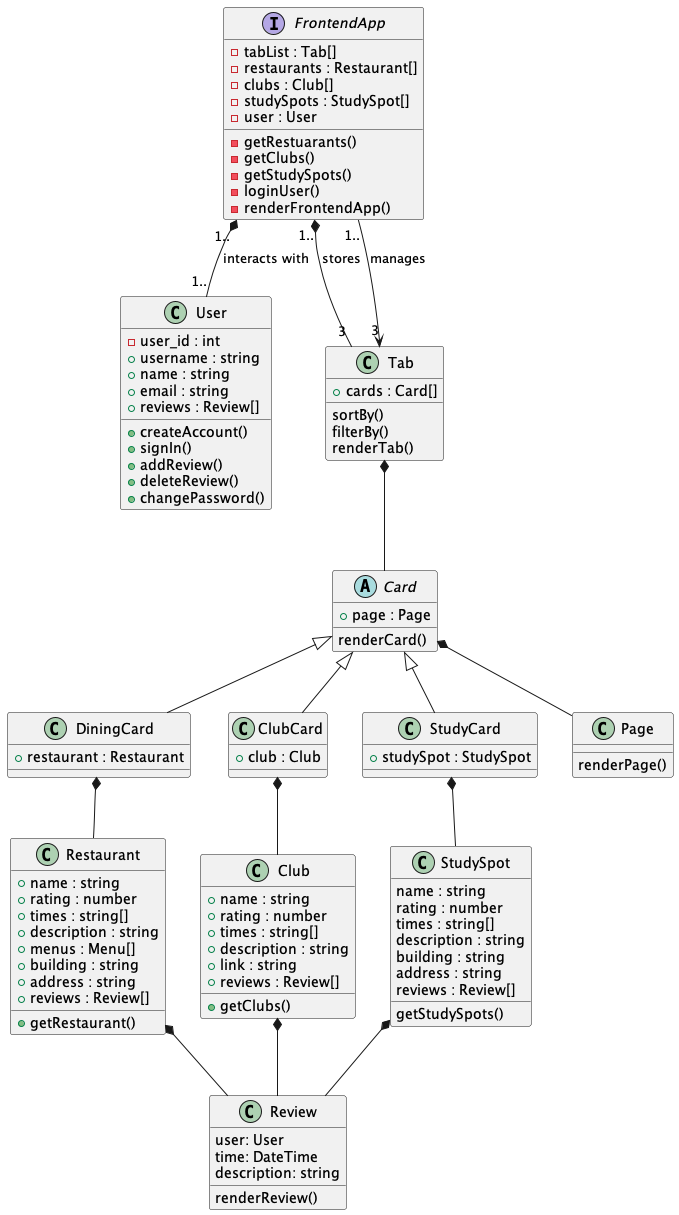

The diagram above was rendered by PlantUML. Its source (embedded in the PNG):
@startuml CampusViewFrontend

interface FrontendApp {
    -tabList : Tab[]
    -restaurants : Restaurant[]
    -clubs : Club[]
    -studySpots : StudySpot[]
    -user : User

    -getRestuarants()
    -getClubs()
    -getStudySpots()
    -loginUser()
    'Reconcile: Login method in the frontendServer class vs login method in the user class'
    -renderFrontendApp()
}

class User {
    -user_id : int
    +username : string
    +name : string
    +email : string
    '-password : string ' user password is never stored on frontend
    +reviews : Review[]

    +createAccount()
    +signIn()
    +addReview()
    +deleteReview()
    +changePassword()
}

class Restaurant {
    +name : string
    +rating : number
    +times : string[]
    +description : string
    +menus : Menu[]
    +building : string
    +address : string
    +reviews : Review[]

    +getRestaurant()
}

class Club {
    +name : string
    +rating : number
    +times : string[]
    +description : string
    +link : string
    +reviews : Review[]

    +getClubs()
}

class StudySpot {
    name : string
    rating : number
    times : string[]
    description : string
    building : string
    address : string
    reviews : Review[]

    getStudySpots()
}

FrontendApp "1.." *-- "3" Tab : stores
FrontendApp "1.." *-- "1.." User : interacts with

class Tab {
    + cards : Card[]

    sortBy()
    filterBy()
    renderTab()
}

abstract class Card {
    + page : Page
    renderCard()
}

class DiningCard {
    + restaurant : Restaurant
}

class ClubCard {
    + club : Club
}

class StudyCard {
    + studySpot : StudySpot
}

DiningCard *-- Restaurant
ClubCard *-- Club
StudyCard *-- StudySpot

Restaurant *-- Review
Club *-- Review
StudySpot *-- Review

Card <|-- DiningCard
Card <|-- ClubCard
Card <|-- StudyCard

class Page {
    renderPage()
}

class Review {
    user: User
    time: DateTime
    description: string

    renderReview()
}

FrontendApp "1.." --> "3" Tab : manages
Tab *-- Card
Card *-- Page

@enduml